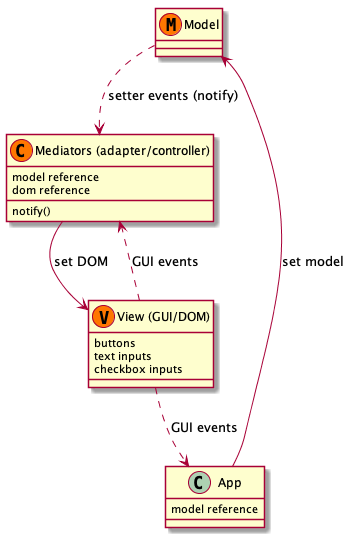

The diagram above was rendered by PlantUML. Its source (embedded in the PNG):
@startuml MVA_MGM_Architecture

class "Model"  << (M,#FF7700) >> {
}

class "Mediators (adapter/controller)" << (C,#FF7700) >> {
    model reference
    dom reference
    notify()
}

class "View (GUI/DOM)" << (V,#FF7700) >> {
    buttons
    text inputs
    checkbox inputs
}

class App {
    model reference
}

"Mediators (adapter/controller)" --> "View (GUI/DOM)" : set DOM
"View (GUI/DOM)" ..> "Mediators (adapter/controller)" : GUI events
"View (GUI/DOM)" ..> App : GUI events
Model ..> "Mediators (adapter/controller)" : setter events (notify)
App --> Model : set model
@enduml